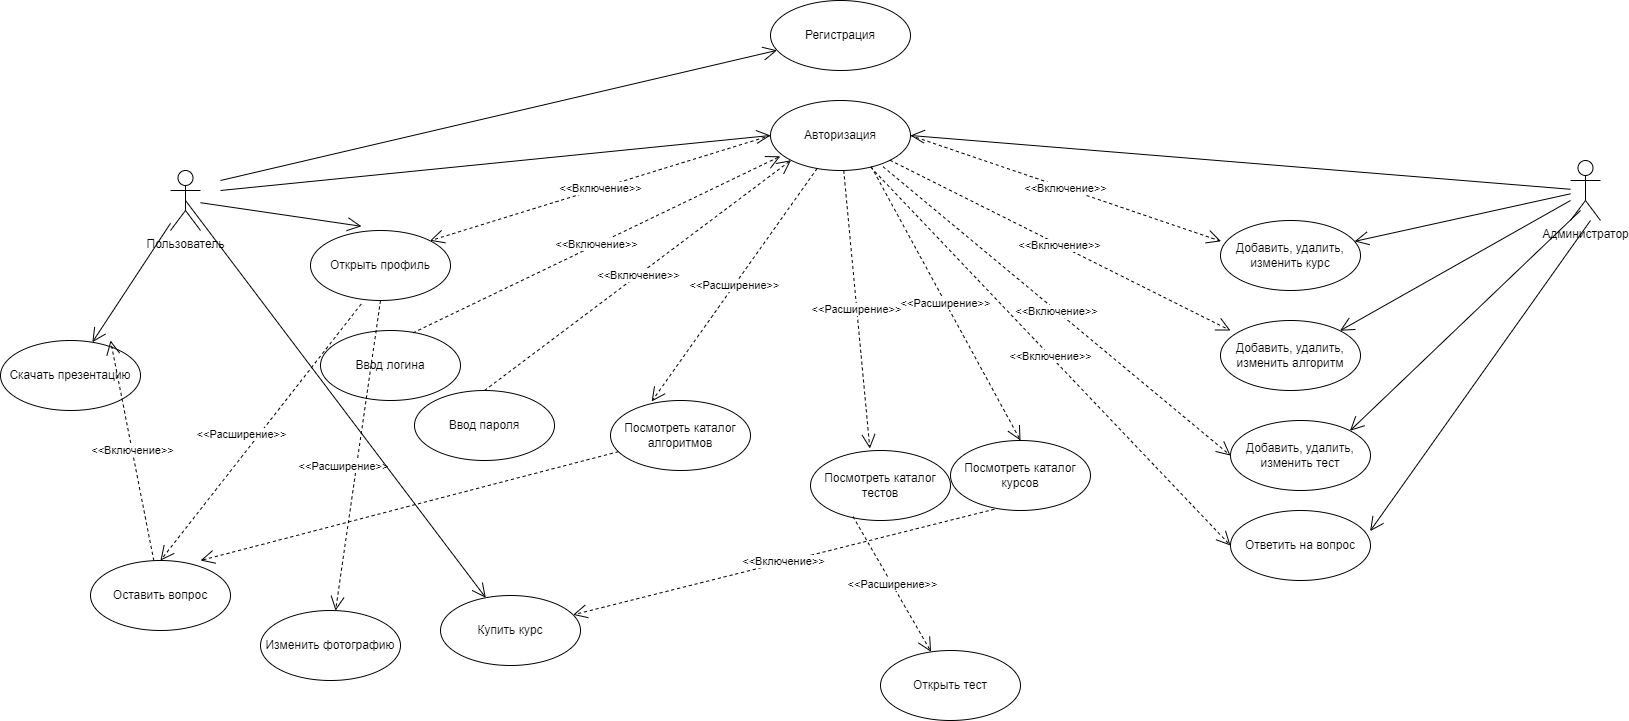

The diagram above was exported from draw.io. Its source (the exported page's mxGraphModel, read from the mxfile embedded in the PNG):
<mxGraphModel dx="2920" dy="2164" grid="1" gridSize="10" guides="1" tooltips="1" connect="1" arrows="1" fold="1" page="1" pageScale="1" pageWidth="827" pageHeight="1169" math="0" shadow="0">
  <root>
    <mxCell id="0" />
    <mxCell id="1" parent="0" />
    <mxCell id="CWwWugjiz9kz17JeF0KG-2" value="Пользователь" style="shape=umlActor;verticalLabelPosition=bottom;verticalAlign=top;html=1;" parent="1" vertex="1">
      <mxGeometry x="100" y="90" width="30" height="60" as="geometry" />
    </mxCell>
    <mxCell id="CWwWugjiz9kz17JeF0KG-3" value="Администратор" style="shape=umlActor;verticalLabelPosition=bottom;verticalAlign=top;html=1;" parent="1" vertex="1">
      <mxGeometry x="1500" y="80" width="30" height="60" as="geometry" />
    </mxCell>
    <mxCell id="CWwWugjiz9kz17JeF0KG-7" value="Авторизация" style="ellipse;whiteSpace=wrap;html=1;" parent="1" vertex="1">
      <mxGeometry x="700" y="20" width="140" height="70" as="geometry" />
    </mxCell>
    <mxCell id="CWwWugjiz9kz17JeF0KG-8" value="" style="endArrow=open;endFill=1;endSize=12;html=1;rounded=0;entryX=0;entryY=0.5;entryDx=0;entryDy=0;" parent="1" target="CWwWugjiz9kz17JeF0KG-7" edge="1">
      <mxGeometry width="160" relative="1" as="geometry">
        <mxPoint x="150" y="110" as="sourcePoint" />
        <mxPoint x="310" y="120" as="targetPoint" />
      </mxGeometry>
    </mxCell>
    <mxCell id="CWwWugjiz9kz17JeF0KG-9" value="Ввод логина" style="ellipse;whiteSpace=wrap;html=1;" parent="1" vertex="1">
      <mxGeometry x="250" y="250" width="140" height="70" as="geometry" />
    </mxCell>
    <mxCell id="CWwWugjiz9kz17JeF0KG-10" value="Ввод пароля" style="ellipse;whiteSpace=wrap;html=1;" parent="1" vertex="1">
      <mxGeometry x="344" y="310" width="140" height="70" as="geometry" />
    </mxCell>
    <mxCell id="NjqcLmug3O2-FuAQj4MM-1" value="&amp;lt;&amp;lt;Включение&amp;gt;&amp;gt;" style="endArrow=open;endSize=12;dashed=1;html=1;rounded=0;exitX=0.66;exitY=0.034;exitDx=0;exitDy=0;exitPerimeter=0;entryX=0.07;entryY=0.797;entryDx=0;entryDy=0;entryPerimeter=0;" edge="1" parent="1" source="CWwWugjiz9kz17JeF0KG-9" target="CWwWugjiz9kz17JeF0KG-7">
      <mxGeometry width="160" relative="1" as="geometry">
        <mxPoint x="560" y="210" as="sourcePoint" />
        <mxPoint x="720" y="210" as="targetPoint" />
      </mxGeometry>
    </mxCell>
    <mxCell id="NjqcLmug3O2-FuAQj4MM-2" value="&amp;lt;&amp;lt;Включение&amp;gt;&amp;gt;" style="endArrow=open;endSize=12;dashed=1;html=1;rounded=0;exitX=0.5;exitY=0;exitDx=0;exitDy=0;entryX=0;entryY=1;entryDx=0;entryDy=0;" edge="1" parent="1" source="CWwWugjiz9kz17JeF0KG-10" target="CWwWugjiz9kz17JeF0KG-7">
      <mxGeometry width="160" relative="1" as="geometry">
        <mxPoint x="670" y="276" as="sourcePoint" />
        <mxPoint x="838" y="90" as="targetPoint" />
      </mxGeometry>
    </mxCell>
    <mxCell id="NjqcLmug3O2-FuAQj4MM-4" value="Посмотреть каталог алгоритмов" style="ellipse;whiteSpace=wrap;html=1;" vertex="1" parent="1">
      <mxGeometry x="540" y="320" width="140" height="70" as="geometry" />
    </mxCell>
    <mxCell id="NjqcLmug3O2-FuAQj4MM-5" value="&amp;lt;&amp;lt;Расширение&amp;gt;&amp;gt;" style="endArrow=open;endSize=12;dashed=1;html=1;rounded=0;entryX=0.294;entryY=0.014;entryDx=0;entryDy=0;entryPerimeter=0;" edge="1" parent="1" source="CWwWugjiz9kz17JeF0KG-7" target="NjqcLmug3O2-FuAQj4MM-4">
      <mxGeometry width="160" relative="1" as="geometry">
        <mxPoint x="840" y="110" as="sourcePoint" />
        <mxPoint x="1000" y="110" as="targetPoint" />
      </mxGeometry>
    </mxCell>
    <mxCell id="NjqcLmug3O2-FuAQj4MM-6" value="Добавить, удалить, изменить курс" style="ellipse;whiteSpace=wrap;html=1;" vertex="1" parent="1">
      <mxGeometry x="1150" y="140" width="140" height="70" as="geometry" />
    </mxCell>
    <mxCell id="NjqcLmug3O2-FuAQj4MM-7" value="" style="endArrow=open;endFill=1;endSize=12;html=1;rounded=0;" edge="1" parent="1" source="CWwWugjiz9kz17JeF0KG-3" target="NjqcLmug3O2-FuAQj4MM-6">
      <mxGeometry width="160" relative="1" as="geometry">
        <mxPoint x="1310" y="90" as="sourcePoint" />
        <mxPoint x="1470" y="90" as="targetPoint" />
      </mxGeometry>
    </mxCell>
    <mxCell id="NjqcLmug3O2-FuAQj4MM-9" value="&amp;lt;&amp;lt;Включение&amp;gt;&amp;gt;" style="endArrow=open;endSize=12;dashed=1;html=1;rounded=0;exitX=1;exitY=0.5;exitDx=0;exitDy=0;entryX=0.004;entryY=0.297;entryDx=0;entryDy=0;entryPerimeter=0;" edge="1" parent="1" source="CWwWugjiz9kz17JeF0KG-7" target="NjqcLmug3O2-FuAQj4MM-6">
      <mxGeometry width="160" relative="1" as="geometry">
        <mxPoint x="921" y="150" as="sourcePoint" />
        <mxPoint x="999" y="30" as="targetPoint" />
      </mxGeometry>
    </mxCell>
    <mxCell id="NjqcLmug3O2-FuAQj4MM-10" value="Добавить, удалить, изменить алгоритм" style="ellipse;whiteSpace=wrap;html=1;" vertex="1" parent="1">
      <mxGeometry x="1150" y="240" width="140" height="70" as="geometry" />
    </mxCell>
    <mxCell id="NjqcLmug3O2-FuAQj4MM-11" value="" style="endArrow=open;endFill=1;endSize=12;html=1;rounded=0;entryX=1;entryY=0.5;entryDx=0;entryDy=0;" edge="1" parent="1" source="CWwWugjiz9kz17JeF0KG-3" target="CWwWugjiz9kz17JeF0KG-7">
      <mxGeometry width="160" relative="1" as="geometry">
        <mxPoint x="1490" y="100" as="sourcePoint" />
        <mxPoint x="1360" y="70" as="targetPoint" />
      </mxGeometry>
    </mxCell>
    <mxCell id="NjqcLmug3O2-FuAQj4MM-15" value="" style="endArrow=open;endFill=1;endSize=12;html=1;rounded=0;entryX=1;entryY=0;entryDx=0;entryDy=0;" edge="1" parent="1" target="NjqcLmug3O2-FuAQj4MM-10">
      <mxGeometry width="160" relative="1" as="geometry">
        <mxPoint x="1500" y="120" as="sourcePoint" />
        <mxPoint x="1276" y="214" as="targetPoint" />
      </mxGeometry>
    </mxCell>
    <mxCell id="NjqcLmug3O2-FuAQj4MM-16" value="&amp;lt;&amp;lt;Включение&amp;gt;&amp;gt;" style="endArrow=open;endSize=12;dashed=1;html=1;rounded=0;exitX=1;exitY=1;exitDx=0;exitDy=0;entryX=0.071;entryY=0.143;entryDx=0;entryDy=0;entryPerimeter=0;" edge="1" parent="1" source="CWwWugjiz9kz17JeF0KG-7" target="NjqcLmug3O2-FuAQj4MM-10">
      <mxGeometry width="160" relative="1" as="geometry">
        <mxPoint x="820" y="104" as="sourcePoint" />
        <mxPoint x="1121" y="260" as="targetPoint" />
      </mxGeometry>
    </mxCell>
    <mxCell id="NjqcLmug3O2-FuAQj4MM-17" value="Посмотреть каталог тестов" style="ellipse;whiteSpace=wrap;html=1;" vertex="1" parent="1">
      <mxGeometry x="740" y="370" width="140" height="70" as="geometry" />
    </mxCell>
    <mxCell id="NjqcLmug3O2-FuAQj4MM-18" value="&amp;lt;&amp;lt;Расширение&amp;gt;&amp;gt;" style="endArrow=open;endSize=12;dashed=1;html=1;rounded=0;entryX=0.424;entryY=-0.028;entryDx=0;entryDy=0;entryPerimeter=0;" edge="1" parent="1" source="CWwWugjiz9kz17JeF0KG-7" target="NjqcLmug3O2-FuAQj4MM-17">
      <mxGeometry width="160" relative="1" as="geometry">
        <mxPoint x="771" y="100" as="sourcePoint" />
        <mxPoint x="738" y="221" as="targetPoint" />
      </mxGeometry>
    </mxCell>
    <mxCell id="NjqcLmug3O2-FuAQj4MM-19" value="Посмотреть каталог курсов" style="ellipse;whiteSpace=wrap;html=1;" vertex="1" parent="1">
      <mxGeometry x="880" y="360" width="140" height="70" as="geometry" />
    </mxCell>
    <mxCell id="NjqcLmug3O2-FuAQj4MM-20" value="&amp;lt;&amp;lt;Расширение&amp;gt;&amp;gt;" style="endArrow=open;endSize=12;dashed=1;html=1;rounded=0;entryX=0.5;entryY=0;entryDx=0;entryDy=0;exitX=0.72;exitY=0.946;exitDx=0;exitDy=0;exitPerimeter=0;" edge="1" parent="1" source="CWwWugjiz9kz17JeF0KG-7" target="NjqcLmug3O2-FuAQj4MM-19">
      <mxGeometry width="160" relative="1" as="geometry">
        <mxPoint x="785" y="100" as="sourcePoint" />
        <mxPoint x="829" y="428" as="targetPoint" />
      </mxGeometry>
    </mxCell>
    <mxCell id="NjqcLmug3O2-FuAQj4MM-21" value="Открыть профиль" style="ellipse;whiteSpace=wrap;html=1;" vertex="1" parent="1">
      <mxGeometry x="240" y="150" width="140" height="70" as="geometry" />
    </mxCell>
    <mxCell id="NjqcLmug3O2-FuAQj4MM-23" value="" style="endArrow=open;endFill=1;endSize=12;html=1;rounded=0;entryX=0.364;entryY=-0.06;entryDx=0;entryDy=0;entryPerimeter=0;" edge="1" parent="1" source="CWwWugjiz9kz17JeF0KG-2" target="NjqcLmug3O2-FuAQj4MM-21">
      <mxGeometry width="160" relative="1" as="geometry">
        <mxPoint x="180" y="160" as="sourcePoint" />
        <mxPoint x="340" y="160" as="targetPoint" />
      </mxGeometry>
    </mxCell>
    <mxCell id="NjqcLmug3O2-FuAQj4MM-24" value="&amp;lt;&amp;lt;Включение&amp;gt;&amp;gt;" style="endArrow=open;endSize=12;dashed=1;html=1;rounded=0;exitX=0;exitY=0.5;exitDx=0;exitDy=0;entryX=1;entryY=0;entryDx=0;entryDy=0;" edge="1" parent="1" source="CWwWugjiz9kz17JeF0KG-7" target="NjqcLmug3O2-FuAQj4MM-21">
      <mxGeometry width="160" relative="1" as="geometry">
        <mxPoint x="280" y="104" as="sourcePoint" />
        <mxPoint x="581" y="260" as="targetPoint" />
      </mxGeometry>
    </mxCell>
    <mxCell id="NjqcLmug3O2-FuAQj4MM-26" value="&amp;lt;&amp;lt;Расширение&amp;gt;&amp;gt;" style="endArrow=open;endSize=12;dashed=1;html=1;rounded=0;exitX=0.362;exitY=1.051;exitDx=0;exitDy=0;exitPerimeter=0;entryX=0.5;entryY=0;entryDx=0;entryDy=0;" edge="1" parent="1" source="NjqcLmug3O2-FuAQj4MM-21" target="NjqcLmug3O2-FuAQj4MM-25">
      <mxGeometry x="0.0896" y="-13" width="160" relative="1" as="geometry">
        <mxPoint x="190" y="510" as="sourcePoint" />
        <mxPoint x="220" y="470" as="targetPoint" />
        <mxPoint y="-1" as="offset" />
      </mxGeometry>
    </mxCell>
    <mxCell id="NjqcLmug3O2-FuAQj4MM-27" value="Изменить фотографию" style="ellipse;whiteSpace=wrap;html=1;" vertex="1" parent="1">
      <mxGeometry x="190" y="530" width="140" height="70" as="geometry" />
    </mxCell>
    <mxCell id="NjqcLmug3O2-FuAQj4MM-28" value="&amp;lt;&amp;lt;Расширение&amp;gt;&amp;gt;" style="endArrow=open;endSize=12;dashed=1;html=1;rounded=0;exitX=0.5;exitY=1;exitDx=0;exitDy=0;" edge="1" parent="1" source="NjqcLmug3O2-FuAQj4MM-21" target="NjqcLmug3O2-FuAQj4MM-27">
      <mxGeometry x="0.0896" y="-13" width="160" relative="1" as="geometry">
        <mxPoint x="201" y="344" as="sourcePoint" />
        <mxPoint x="150" y="524" as="targetPoint" />
        <mxPoint y="-1" as="offset" />
      </mxGeometry>
    </mxCell>
    <mxCell id="NjqcLmug3O2-FuAQj4MM-29" value="Скачать презентацию" style="ellipse;whiteSpace=wrap;html=1;" vertex="1" parent="1">
      <mxGeometry x="-70" y="260" width="140" height="70" as="geometry" />
    </mxCell>
    <mxCell id="NjqcLmug3O2-FuAQj4MM-30" value="" style="endArrow=open;endFill=1;endSize=12;html=1;rounded=0;" edge="1" parent="1" source="CWwWugjiz9kz17JeF0KG-2" target="NjqcLmug3O2-FuAQj4MM-29">
      <mxGeometry width="160" relative="1" as="geometry">
        <mxPoint x="580" y="330" as="sourcePoint" />
        <mxPoint x="740" y="330" as="targetPoint" />
      </mxGeometry>
    </mxCell>
    <mxCell id="NjqcLmug3O2-FuAQj4MM-32" value="Купить курс" style="ellipse;whiteSpace=wrap;html=1;" vertex="1" parent="1">
      <mxGeometry x="370" y="515" width="140" height="70" as="geometry" />
    </mxCell>
    <mxCell id="NjqcLmug3O2-FuAQj4MM-33" value="" style="endArrow=open;endFill=1;endSize=12;html=1;rounded=0;exitX=0.5;exitY=0.5;exitDx=0;exitDy=0;exitPerimeter=0;" edge="1" parent="1" source="CWwWugjiz9kz17JeF0KG-2" target="NjqcLmug3O2-FuAQj4MM-32">
      <mxGeometry width="160" relative="1" as="geometry">
        <mxPoint x="131" y="160" as="sourcePoint" />
        <mxPoint x="213" y="580" as="targetPoint" />
      </mxGeometry>
    </mxCell>
    <mxCell id="NjqcLmug3O2-FuAQj4MM-34" value="&amp;lt;&amp;lt;Включение&amp;gt;&amp;gt;" style="endArrow=open;endSize=12;dashed=1;html=1;rounded=0;exitX=0.313;exitY=0.982;exitDx=0;exitDy=0;exitPerimeter=0;" edge="1" parent="1" source="NjqcLmug3O2-FuAQj4MM-19" target="NjqcLmug3O2-FuAQj4MM-32">
      <mxGeometry width="160" relative="1" as="geometry">
        <mxPoint x="746" y="101" as="sourcePoint" />
        <mxPoint x="256" y="585" as="targetPoint" />
      </mxGeometry>
    </mxCell>
    <mxCell id="NjqcLmug3O2-FuAQj4MM-35" value="&amp;lt;&amp;lt;Включение&amp;gt;&amp;gt;" style="endArrow=open;endSize=12;dashed=1;html=1;rounded=0;entryX=0.786;entryY=0;entryDx=0;entryDy=0;entryPerimeter=0;" edge="1" parent="1" source="NjqcLmug3O2-FuAQj4MM-25" target="NjqcLmug3O2-FuAQj4MM-29">
      <mxGeometry width="160" relative="1" as="geometry">
        <mxPoint x="964" y="489" as="sourcePoint" />
        <mxPoint x="464" y="601" as="targetPoint" />
      </mxGeometry>
    </mxCell>
    <mxCell id="NjqcLmug3O2-FuAQj4MM-36" value="Открыть тест" style="ellipse;whiteSpace=wrap;html=1;" vertex="1" parent="1">
      <mxGeometry x="810" y="570" width="140" height="70" as="geometry" />
    </mxCell>
    <mxCell id="NjqcLmug3O2-FuAQj4MM-37" value="&amp;lt;&amp;lt;Расширение&amp;gt;&amp;gt;" style="endArrow=open;endSize=12;dashed=1;html=1;rounded=0;exitX=0.304;exitY=0.946;exitDx=0;exitDy=0;exitPerimeter=0;" edge="1" parent="1" source="NjqcLmug3O2-FuAQj4MM-17" target="NjqcLmug3O2-FuAQj4MM-36">
      <mxGeometry width="160" relative="1" as="geometry">
        <mxPoint x="783" y="100" as="sourcePoint" />
        <mxPoint x="809" y="378" as="targetPoint" />
      </mxGeometry>
    </mxCell>
    <mxCell id="NjqcLmug3O2-FuAQj4MM-38" value="Добавить, удалить, изменить тест" style="ellipse;whiteSpace=wrap;html=1;" vertex="1" parent="1">
      <mxGeometry x="1160" y="340" width="140" height="70" as="geometry" />
    </mxCell>
    <mxCell id="NjqcLmug3O2-FuAQj4MM-39" value="" style="endArrow=open;endFill=1;endSize=12;html=1;rounded=0;entryX=1;entryY=0;entryDx=0;entryDy=0;" edge="1" parent="1" target="NjqcLmug3O2-FuAQj4MM-38">
      <mxGeometry width="160" relative="1" as="geometry">
        <mxPoint x="1510" y="130" as="sourcePoint" />
        <mxPoint x="1279" y="310" as="targetPoint" />
      </mxGeometry>
    </mxCell>
    <mxCell id="NjqcLmug3O2-FuAQj4MM-40" value="&amp;lt;&amp;lt;Включение&amp;gt;&amp;gt;" style="endArrow=open;endSize=12;dashed=1;html=1;rounded=0;exitX=0.804;exitY=0.946;exitDx=0;exitDy=0;entryX=0;entryY=0.5;entryDx=0;entryDy=0;exitPerimeter=0;" edge="1" parent="1" source="CWwWugjiz9kz17JeF0KG-7" target="NjqcLmug3O2-FuAQj4MM-38">
      <mxGeometry width="160" relative="1" as="geometry">
        <mxPoint x="829" y="90" as="sourcePoint" />
        <mxPoint x="1170" y="310" as="targetPoint" />
      </mxGeometry>
    </mxCell>
    <mxCell id="NjqcLmug3O2-FuAQj4MM-41" value="Регистрация" style="ellipse;whiteSpace=wrap;html=1;" vertex="1" parent="1">
      <mxGeometry x="700" y="-80" width="140" height="70" as="geometry" />
    </mxCell>
    <mxCell id="NjqcLmug3O2-FuAQj4MM-42" value="" style="endArrow=open;endFill=1;endSize=12;html=1;rounded=0;" edge="1" parent="1" target="NjqcLmug3O2-FuAQj4MM-41">
      <mxGeometry width="160" relative="1" as="geometry">
        <mxPoint x="150" y="100" as="sourcePoint" />
        <mxPoint x="710" y="65" as="targetPoint" />
      </mxGeometry>
    </mxCell>
    <mxCell id="NjqcLmug3O2-FuAQj4MM-43" value="Ответить на вопрос" style="ellipse;whiteSpace=wrap;html=1;" vertex="1" parent="1">
      <mxGeometry x="1160" y="430" width="140" height="70" as="geometry" />
    </mxCell>
    <mxCell id="NjqcLmug3O2-FuAQj4MM-44" value="" style="endArrow=open;endFill=1;endSize=12;html=1;rounded=0;entryX=0.997;entryY=0.295;entryDx=0;entryDy=0;entryPerimeter=0;" edge="1" parent="1" target="NjqcLmug3O2-FuAQj4MM-43">
      <mxGeometry width="160" relative="1" as="geometry">
        <mxPoint x="1520" y="140" as="sourcePoint" />
        <mxPoint x="1290" y="361" as="targetPoint" />
      </mxGeometry>
    </mxCell>
    <mxCell id="NjqcLmug3O2-FuAQj4MM-45" value="&amp;lt;&amp;lt;Включение&amp;gt;&amp;gt;" style="endArrow=open;endSize=12;dashed=1;html=1;rounded=0;entryX=0;entryY=0.5;entryDx=0;entryDy=0;" edge="1" parent="1" source="CWwWugjiz9kz17JeF0KG-7" target="NjqcLmug3O2-FuAQj4MM-43">
      <mxGeometry width="160" relative="1" as="geometry">
        <mxPoint x="823" y="96" as="sourcePoint" />
        <mxPoint x="1170" y="385" as="targetPoint" />
      </mxGeometry>
    </mxCell>
    <mxCell id="NjqcLmug3O2-FuAQj4MM-46" value="" style="endArrow=open;endSize=12;dashed=1;html=1;rounded=0;entryX=0.786;entryY=0;entryDx=0;entryDy=0;entryPerimeter=0;" edge="1" parent="1" source="NjqcLmug3O2-FuAQj4MM-4" target="NjqcLmug3O2-FuAQj4MM-25">
      <mxGeometry width="160" relative="1" as="geometry">
        <mxPoint x="561" y="400" as="sourcePoint" />
        <mxPoint x="-350" y="470" as="targetPoint" />
      </mxGeometry>
    </mxCell>
    <mxCell id="NjqcLmug3O2-FuAQj4MM-25" value="Оставить вопрос" style="ellipse;whiteSpace=wrap;html=1;" vertex="1" parent="1">
      <mxGeometry x="20" y="480" width="140" height="70" as="geometry" />
    </mxCell>
  </root>
</mxGraphModel>